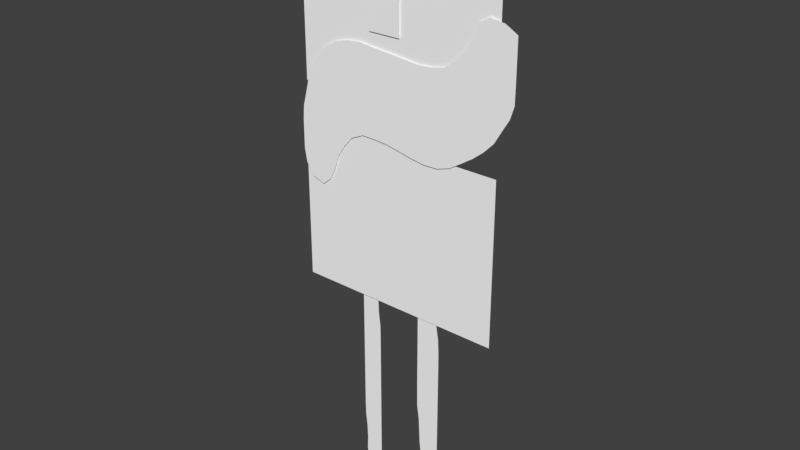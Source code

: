 # Source: girl.blend  (saved by Blender 2.79.0; exported with 4.5.12 LTS)
import bpy
from mathutils import Matrix  # noqa: F401  (used for matrix-valued properties, if any)

bpy.ops.wm.read_factory_settings(use_empty=True)
scene = bpy.context.scene
scene.name = 'Scene'

# ---- collections
col_collection_1 = bpy.data.collections.new('Collection 1'); scene.collection.children.link(col_collection_1)

# ---- materials (node trees are filled in below, after node groups)
mat_eyes_open_png = bpy.data.materials.new('eyes-open.png')
mat_eyes_open_png.alpha_threshold = 0.0
mat_eyes_open_png.use_transparent_shadow = False
mat_eyes_open_png.diffuse_color = (1.0, 1.0, 1.0, 1.0)
mat_eyes_open_png.roughness = 0.5
mat_eyes_open_png.specular_intensity = 0.0
mat_body_png = bpy.data.materials.new('body.png')
mat_body_png.alpha_threshold = 0.0
mat_body_png.use_transparent_shadow = False
mat_body_png.diffuse_color = (1.0, 1.0, 1.0, 1.0)
mat_body_png.roughness = 0.5
mat_body_png.specular_intensity = 0.0
mat_scarf_png = bpy.data.materials.new('scarf.png')
mat_scarf_png.alpha_threshold = 0.0
mat_scarf_png.use_transparent_shadow = False
mat_scarf_png.diffuse_color = (1.0, 1.0, 1.0, 1.0)
mat_scarf_png.roughness = 0.5
mat_scarf_png.specular_intensity = 0.0
mat_leg_right_png = bpy.data.materials.new('leg-right.png')
mat_leg_right_png.alpha_threshold = 0.0
mat_leg_right_png.use_transparent_shadow = False
mat_leg_right_png.diffuse_color = (1.0, 1.0, 1.0, 1.0)
mat_leg_right_png.roughness = 0.5
mat_leg_right_png.specular_intensity = 0.0
mat_leg_left_png = bpy.data.materials.new('leg-left.png')
mat_leg_left_png.alpha_threshold = 0.0
mat_leg_left_png.use_transparent_shadow = False
mat_leg_left_png.diffuse_color = (1.0, 1.0, 1.0, 1.0)
mat_leg_left_png.roughness = 0.5
mat_leg_left_png.specular_intensity = 0.0
mat_head_png = bpy.data.materials.new('head.png')
mat_head_png.alpha_threshold = 0.0
mat_head_png.use_transparent_shadow = False
mat_head_png.diffuse_color = (1.0, 1.0, 1.0, 1.0)
mat_head_png.roughness = 0.5
mat_head_png.specular_intensity = 0.0

# ---- material node trees

# ---- world
world_world = bpy.data.worlds.new('World'); scene.world = world_world
world_world.color = (0.05088, 0.05088, 0.05088)
world_world.use_sun_shadow = False
world_world.sun_shadow_jitter_overblur = 0.0
world_world.cycles.sampling_method = 'MANUAL'

# ---- meshes
me_eyes_open_png = bpy.data.meshes.new('eyes-open.png')
me_eyes_open_png.from_pydata([(0.08, 9.313e-10, -0.66), (0.78, 9.313e-10, -0.66), (0.78, 9.313e-10, 0.31), (0.08, 9.313e-10, 0.31)], [], [(0, 1, 2, 3)])
_uv = me_eyes_open_png.uv_layers.new(name='UVMap')
_uv.uv.foreach_set('vector', [0.0, 0.0, 1.0, 0.0, 1.0, 1.0, 0.0, 1.0])
me_eyes_open_png.materials.append(mat_eyes_open_png)
me_eyes_open_png.use_remesh_preserve_volume = False
me_eyes_open_png.use_remesh_preserve_attributes = False
me_eyes_open_png.use_mirror_vertex_groups = False
me_eyes_open_png.update()
me_body_png = bpy.data.meshes.new('body.png')
me_body_png.from_pydata([(0.0, 0.0, -3.48), (4.56, 0.0, -3.48), (4.56, 0.0, 0.0), (0.0, 0.0, 0.0)], [], [(0, 1, 2, 3)])
_uv = me_body_png.uv_layers.new(name='UVMap')
_uv.uv.foreach_set('vector', [0.0, 0.0, 1.0, 0.0, 1.0, 1.0, 0.0, 1.0])
me_body_png.materials.append(mat_body_png)
me_body_png.use_remesh_preserve_volume = False
me_body_png.use_remesh_preserve_attributes = False
me_body_png.use_mirror_vertex_groups = False
me_body_png.update()
me_scarf_png = bpy.data.meshes.new('scarf.png')
me_scarf_png.from_pydata([(0.0, 0.0, -4.13), (4.94, 0.0, -4.13), (4.94, 0.0, 0.0), (0.0, 0.0, 0.0), (1.777, -1e-05, -1.029), (1.501, -1e-05, -0.9943), (1.203, -1e-05, -1.028), (0.9141, -1e-05, -1.108), (0.6564, -1e-05, -1.261), (0.4576, -1e-05, -1.486), (0.2751, -1e-05, -1.724), (0.1747, -1e-05, -2.007), (0.1007, -1e-05, -2.298), (0.0227, -1e-05, -2.587), (0.001203, -1e-05, -2.886), (0.0001502, -1e-05, -3.186), (1.044e-05, -1e-05, -3.486), (0.05293, -1e-05, -3.782), (0.212, -1e-05, -4.036), (0.4849, -1e-05, -4.13), (0.6828, -1e-05, -3.974), (0.817, -1e-05, -3.706), (0.9134, -1e-05, -3.422), (1.073, -1e-05, -3.168), (1.272, -1e-05, -2.943), (1.544, -1e-05, -2.816), (1.844, -1e-05, -2.822), (2.143, -1e-05, -2.844), (2.437, -1e-05, -2.902), (2.731, -1e-05, -2.961), (3.028, -1e-05, -3.005), (3.328, -1e-05, -2.997), (3.613, -1e-05, -2.904), (3.867, -1e-05, -2.744), (4.117, -1e-05, -2.578), (4.343, -1.068e-05, -2.395), (4.551, -1.068e-05, -2.179), (4.701, -1.068e-05, -1.92), (4.855, -1.068e-05, -1.662), (4.936, -1e-05, -1.401), (4.94, -1e-05, -1.087), (4.94, -1e-05, -0.7871), (4.94, -1e-05, -0.4871), (4.94, -1e-05, -0.1871), (4.678, -1e-05, -0.04039), (4.381, -1e-05, -0.000968), (4.152, -1e-05, -0.1208), (4.051, -1e-05, -0.403), (3.884, -1e-05, -0.6521), (3.685, -1e-05, -0.8774), (3.447, -1e-05, -1.06), (3.153, -1e-05, -1.119), (2.854, -1e-05, -1.133), (2.556, -1e-05, -1.1), (2.176, -1e-05, -1.064), (0.3853, -1e-05, -3.874), (0.5614, -1e-05, -3.726), (0.3177, -1e-05, -3.598), (0.6044, -1e-05, -3.478), (0.3023, -1e-05, -3.242), (0.5523, -1e-05, -2.202), (0.4271, -1e-05, -1.972), (2.201, -1.001e-05, -2.37), (2.159, -1.001e-05, -1.531), (0.2929, -1e-05, -2.658), (0.4781, -1e-05, -2.886), (2.881, -1.002e-05, -1.372), (2.886, -1.004e-05, -1.653), (2.909, -1.005e-05, -1.889), (3.036, -1.005e-05, -2.305), (2.996, -1.004e-05, -2.543), (0.3209, -1e-05, -2.407), (0.9163, -1e-05, -2.836), (4.338, -1.007e-05, -0.9889), (2.771, -1.003e-05, -2.441), (2.797, -1.001e-05, -2.743), (1.22, -1e-05, -2.368), (0.8587, -1e-05, -1.797), (0.7602, -1e-05, -1.527), (3.42, -1.01e-05, -1.678), (3.576, -1.015e-05, -1.948), (3.693, -1.016e-05, -2.227), (3.747, -1.008e-05, -2.553), (3.149, -1.005e-05, -1.492), (3.127, -1.007e-05, -1.78), (3.347, -1.009e-05, -2.194), (3.49, -1.009e-05, -2.428), (3.425, -1.004e-05, -2.685), (0.7146, -1e-05, -3.172), (2.134, -1.001e-05, -1.96), (3.428, -1.006e-05, -1.353), (4.291, -1.012e-05, -1.19), (4.371, -1.019e-05, -1.366), (4.597, -1.029e-05, -1.493), (4.387, -1.048e-05, -1.92), (3.911, -1.018e-05, -1.566), (4.287, -1e-05, -0.2395), (4.053, -1.008e-05, -1.066), (4.563, -1.048e-05, -1.723), (1.243, -1e-05, -2.653), (0.9388, -1e-05, -2.157), (1.84, -1.001e-05, -1.504), (1.928, -1e-05, -1.294), (2.66, -1.001e-05, -1.29), (2.583, -1.002e-05, -1.541), (2.669, -1.003e-05, -1.845), (2.78, -1.004e-05, -2.13), (3.644, -1.012e-05, -1.516), (3.706, -1.016e-05, -1.728), (4.022, -1.028e-05, -2.305), (1.164, -1e-05, -1.814), (1.044, -1e-05, -1.564), (0.9695, -1e-05, -1.308), (0.6416, -1e-05, -2.522), (0.3151, -1e-05, -2.177), (0.9917, -1e-05, -2.507), (0.6703, -1e-05, -1.975), (0.5748, -1e-05, -1.747), (1.512, -1e-05, -2.449), (1.412, -1e-05, -2.071), (1.457, -1e-05, -1.714), (1.273, -1e-05, -1.582), (1.239, -1e-05, -1.357), (3.085, -1.007e-05, -2.037), (3.238, -1.006e-05, -2.483), (3.135, -1.002e-05, -2.742), (1.464, -1e-05, -1.46), (1.479, -1e-05, -1.202), (4.143, -1.003e-05, -0.7433), (1.843, -1e-05, -2.584), (1.814, -1.001e-05, -2.205), (1.78, -1.001e-05, -1.792), (1.646, -1e-05, -1.562), (1.689, -1e-05, -1.342), (4.109, -1.016e-05, -1.344), (4.274, -1.029e-05, -1.621), (3.754, -1.008e-05, -1.255), (3.978, -1.027e-05, -1.933), (4.256, -1.048e-05, -2.147), (3.311, -1.009e-05, -1.927), (4.479, -1e-05, -0.2186), (4.616, -1.003e-05, -0.7612), (2.427, -1.001e-05, -1.305), (2.4, -1.002e-05, -1.789), (2.453, -1.002e-05, -2.07), (4.671, -1.001e-05, -0.3581), (4.375, -1.001e-05, -0.4539), (2.537, -1.002e-05, -2.323), (2.481, -1.001e-05, -2.604), (4.584, -1.01e-05, -1.184)], [], [(0, 1, 2, 3), (19, 20, 55), (59, 57, 58), (58, 88, 59), (104, 105, 67), (88, 23, 72), (134, 95, 135), (42, 141, 41), (93, 98, 38), (71, 114, 12), (82, 109, 81), (19, 55, 18), (77, 117, 116), (124, 70, 125), (108, 95, 107), (112, 78, 111), (133, 102, 4), (135, 137, 94), (149, 91, 92), (111, 122, 112), (125, 87, 124), (126, 127, 122), (77, 116, 100), (117, 78, 9), (32, 87, 31), (96, 140, 45), (137, 109, 138), (18, 55, 17), (56, 20, 21), (55, 57, 17), (56, 55, 20), (57, 55, 56), (57, 16, 17), (58, 21, 22), (56, 58, 57), (58, 56, 21), (57, 59, 16), (16, 59, 15), (15, 59, 14), (22, 88, 58), (72, 115, 113), (114, 61, 11), (60, 61, 114), (11, 61, 10), (65, 64, 14), (14, 64, 13), (30, 75, 29), (74, 69, 106), (74, 75, 70), (69, 74, 70), (69, 123, 106), (66, 104, 67), (67, 105, 68), (66, 103, 104), (52, 103, 66), (68, 106, 123), (68, 105, 106), (72, 23, 24), (29, 75, 28), (28, 75, 148), (148, 74, 147), (75, 74, 148), (106, 147, 74), (129, 26, 27), (97, 136, 134), (136, 97, 49), (98, 94, 37), (135, 94, 98), (28, 148, 27), (27, 148, 62), (148, 147, 62), (144, 62, 147), (142, 63, 104), (104, 63, 143), (146, 96, 47), (145, 141, 42), (145, 146, 141), (97, 134, 91), (91, 134, 92), (37, 38, 98), (98, 93, 135), (93, 92, 135), (135, 92, 134), (99, 72, 24), (72, 99, 115), (115, 100, 113), (113, 100, 60), (60, 116, 61), (61, 117, 10), (116, 117, 61), (10, 117, 9), (116, 60, 100), (96, 46, 47), (46, 96, 45), (114, 71, 60), (71, 113, 60), (12, 114, 11), (90, 136, 50), (136, 90, 107), (108, 80, 137), (137, 81, 109), (80, 81, 137), (107, 90, 79), (107, 79, 108), (80, 108, 79), (109, 82, 34), (34, 82, 33), (64, 71, 13), (13, 71, 12), (71, 64, 113), (113, 65, 72), (113, 64, 65), (99, 24, 25), (99, 76, 115), (115, 76, 100), (90, 50, 51), (139, 80, 79), (52, 66, 51), (83, 67, 84), (68, 123, 84), (68, 84, 67), (83, 66, 67), (70, 124, 69), (69, 85, 123), (124, 85, 69), (30, 125, 75), (75, 125, 70), (136, 107, 95), (95, 108, 137), (94, 138, 36), (36, 138, 35), (138, 94, 137), (119, 76, 118), (76, 119, 100), (111, 77, 110), (110, 100, 119), (77, 100, 110), (77, 111, 78), (78, 112, 8), (8, 112, 7), (26, 129, 25), (130, 89, 131), (101, 132, 131), (132, 101, 133), (102, 133, 101), (37, 94, 36), (137, 135, 95), (95, 134, 136), (59, 65, 14), (88, 65, 59), (23, 88, 22), (88, 72, 65), (38, 39, 93), (93, 149, 92), (93, 39, 149), (120, 110, 119), (122, 111, 121), (121, 110, 120), (7, 112, 6), (6, 112, 122), (110, 121, 111), (66, 83, 51), (123, 139, 84), (139, 123, 85), (124, 86, 85), (86, 124, 87), (87, 125, 31), (31, 125, 30), (121, 126, 122), (122, 127, 6), (6, 127, 5), (126, 121, 120), (141, 149, 40), (149, 141, 73), (128, 48, 49), (136, 49, 50), (90, 83, 79), (90, 51, 83), (33, 82, 32), (54, 142, 53), (63, 131, 89), (54, 63, 142), (143, 89, 144), (89, 62, 144), (40, 149, 39), (97, 91, 73), (97, 128, 49), (149, 73, 91), (4, 102, 54), (54, 102, 63), (102, 101, 63), (131, 63, 101), (89, 130, 62), (130, 129, 62), (118, 99, 25), (99, 118, 76), (129, 27, 62), (78, 117, 77), (9, 78, 8), (5, 127, 4), (4, 127, 133), (132, 120, 131), (131, 119, 130), (120, 119, 131), (133, 126, 132), (127, 126, 133), (120, 132, 126), (130, 118, 129), (119, 118, 130), (129, 118, 25), (41, 141, 40), (73, 141, 128), (128, 47, 48), (128, 146, 47), (141, 146, 128), (97, 73, 128), (79, 84, 139), (63, 89, 143), (84, 79, 83), (139, 85, 80), (81, 86, 82), (82, 87, 32), (86, 87, 82), (80, 85, 81), (85, 86, 81), (96, 146, 140), (140, 145, 44), (140, 146, 145), (142, 103, 53), (53, 103, 52), (144, 105, 143), (104, 103, 142), (104, 143, 105), (105, 144, 106), (106, 144, 147), (145, 43, 44), (43, 145, 42), (45, 140, 44), (138, 109, 35), (35, 109, 34)])
_uv = me_scarf_png.uv_layers.new(name='UVMap')
_uv.uv.foreach_set('vector', [0.0, 1.47e-07, 1.0, 1.47e-07, 1.0, 1.0, 0.0, 1.0, 0.09815, 0.0, 0.1382, 0.03769, 0.07799, 0.06189, 0.0612, 0.2151, 0.06432, 0.1288, 0.1224, 0.158, 0.1224, 0.158, 0.1447, 0.232, 0.0612, 0.2151, 0.5229, 0.6269, 0.5402, 0.5532, 0.5843, 0.5997, 0.1447, 0.232, 0.2172, 0.2329, 0.1855, 0.3133, 0.8318, 0.6746, 0.7916, 0.6208, 0.8651, 0.6075, 1.0, 0.882, 0.9345, 0.8157, 1.0, 0.8094, 0.9306, 0.6385, 0.9237, 0.5828, 0.9829, 0.5975, 0.06495, 0.4172, 0.06379, 0.4729, 0.02038, 0.4437, 0.7585, 0.3818, 0.8142, 0.4418, 0.7477, 0.4608, 0.09815, 0.0, 0.07799, 0.06189, 0.04291, 0.02274, 0.1738, 0.5648, 0.1164, 0.577, 0.1357, 0.5218, 0.6555, 0.3989, 0.6064, 0.3843, 0.6347, 0.336, 0.7501, 0.5816, 0.7916, 0.6208, 0.7376, 0.6329, 0.1963, 0.6834, 0.1539, 0.6302, 0.2114, 0.6212, 0.3419, 0.6751, 0.3903, 0.6866, 0.3598, 0.7509, 0.8651, 0.6075, 0.8053, 0.532, 0.8881, 0.535, 0.928, 0.7133, 0.8686, 0.7119, 0.8848, 0.6692, 0.2114, 0.6212, 0.2508, 0.6714, 0.1963, 0.6834, 0.6347, 0.336, 0.6934, 0.35, 0.6555, 0.3989, 0.2963, 0.6465, 0.2994, 0.709, 0.2508, 0.6714, 0.1738, 0.5648, 0.1357, 0.5218, 0.19, 0.4777, 0.1164, 0.577, 0.1539, 0.6302, 0.09263, 0.6402, 0.7314, 0.2968, 0.6934, 0.35, 0.6736, 0.2744, 0.8679, 0.942, 0.9066, 0.9471, 0.8868, 0.9998, 0.8053, 0.532, 0.8142, 0.4418, 0.8616, 0.4802, 0.04291, 0.02274, 0.07799, 0.06189, 0.01071, 0.08432, 0.1137, 0.0978, 0.1382, 0.03769, 0.1654, 0.1027, 0.07799, 0.06189, 0.06432, 0.1288, 0.01071, 0.08432, 0.1137, 0.0978, 0.07799, 0.06189, 0.1382, 0.03769, 0.06432, 0.1288, 0.07799, 0.06189, 0.1137, 0.0978, 0.06432, 0.1288, 2.058e-06, 0.1558, 0.01071, 0.08432, 0.1224, 0.158, 0.1654, 0.1027, 0.1849, 0.1714, 0.1137, 0.0978, 0.1224, 0.158, 0.06432, 0.1288, 0.1224, 0.158, 0.1137, 0.0978, 0.1654, 0.1027, 0.06432, 0.1288, 0.0612, 0.2151, 2.058e-06, 0.1558, 2.058e-06, 0.1558, 0.0612, 0.2151, 3.029e-05, 0.2285, 3.029e-05, 0.2285, 0.0612, 0.2151, 0.0002434, 0.3011, 0.1849, 0.1714, 0.1447, 0.232, 0.1224, 0.158, 0.1855, 0.3133, 0.2008, 0.393, 0.1299, 0.3894, 0.06379, 0.4729, 0.08645, 0.5225, 0.03536, 0.5141, 0.1118, 0.4669, 0.08645, 0.5225, 0.06379, 0.4729, 0.03536, 0.5141, 0.08645, 0.5225, 0.0557, 0.5825, 0.09679, 0.3012, 0.05929, 0.3565, 0.0002434, 0.3011, 0.0002434, 0.3011, 0.05929, 0.3565, 0.004594, 0.3736, 0.6129, 0.2723, 0.5662, 0.3359, 0.5529, 0.283, 0.561, 0.4089, 0.6146, 0.442, 0.5628, 0.4843, 0.561, 0.4089, 0.5662, 0.3359, 0.6064, 0.3843, 0.6146, 0.442, 0.561, 0.4089, 0.6064, 0.3843, 0.6146, 0.442, 0.6245, 0.5067, 0.5628, 0.4843, 0.5832, 0.6679, 0.5229, 0.6269, 0.5843, 0.5997, 0.5843, 0.5997, 0.5402, 0.5532, 0.5889, 0.5426, 0.5832, 0.6679, 0.5384, 0.6876, 0.5229, 0.6269, 0.5777, 0.7256, 0.5384, 0.6876, 0.5832, 0.6679, 0.5889, 0.5426, 0.5628, 0.4843, 0.6245, 0.5067, 0.5889, 0.5426, 0.5402, 0.5532, 0.5628, 0.4843, 0.1855, 0.3133, 0.2172, 0.2329, 0.2575, 0.2873, 0.5529, 0.283, 0.5662, 0.3359, 0.4933, 0.2972, 0.4933, 0.2972, 0.5662, 0.3359, 0.5022, 0.3695, 0.5022, 0.3695, 0.561, 0.4089, 0.5136, 0.4375, 0.5662, 0.3359, 0.561, 0.4089, 0.5022, 0.3695, 0.5628, 0.4843, 0.5136, 0.4375, 0.561, 0.4089, 0.373, 0.3743, 0.3732, 0.3168, 0.4337, 0.3113, 0.8205, 0.7418, 0.7599, 0.6962, 0.8318, 0.6746, 0.7599, 0.6962, 0.8205, 0.7418, 0.746, 0.7876, 0.9237, 0.5828, 0.8881, 0.535, 0.9517, 0.5352, 0.8651, 0.6075, 0.8881, 0.535, 0.9237, 0.5828, 0.4933, 0.2972, 0.5022, 0.3695, 0.4337, 0.3113, 0.4337, 0.3113, 0.5022, 0.3695, 0.4455, 0.4262, 0.5022, 0.3695, 0.5136, 0.4375, 0.4455, 0.4262, 0.4966, 0.4989, 0.4455, 0.4262, 0.5136, 0.4375, 0.4912, 0.6839, 0.437, 0.6292, 0.5229, 0.6269, 0.5229, 0.6269, 0.437, 0.6292, 0.4857, 0.5667, 0.8855, 0.8901, 0.8679, 0.942, 0.82, 0.9024, 0.9456, 0.9133, 0.9345, 0.8157, 1.0, 0.882, 0.9456, 0.9133, 0.8855, 0.8901, 0.9345, 0.8157, 0.8205, 0.7418, 0.8318, 0.6746, 0.8686, 0.7119, 0.8686, 0.7119, 0.8318, 0.6746, 0.8848, 0.6692, 0.9517, 0.5352, 0.9829, 0.5975, 0.9237, 0.5828, 0.9237, 0.5828, 0.9306, 0.6385, 0.8651, 0.6075, 0.9306, 0.6385, 0.8848, 0.6692, 0.8651, 0.6075, 0.8651, 0.6075, 0.8848, 0.6692, 0.8318, 0.6746, 0.2515, 0.3576, 0.1855, 0.3133, 0.2575, 0.2873, 0.1855, 0.3133, 0.2515, 0.3576, 0.2008, 0.393, 0.2008, 0.393, 0.19, 0.4777, 0.1299, 0.3894, 0.1299, 0.3894, 0.19, 0.4777, 0.1118, 0.4669, 0.1118, 0.4669, 0.1357, 0.5218, 0.08645, 0.5225, 0.08645, 0.5225, 0.1164, 0.577, 0.0557, 0.5825, 0.1357, 0.5218, 0.1164, 0.577, 0.08645, 0.5225, 0.0557, 0.5825, 0.1164, 0.577, 0.09263, 0.6402, 0.1357, 0.5218, 0.1118, 0.4669, 0.19, 0.4777, 0.8679, 0.942, 0.8406, 0.9708, 0.82, 0.9024, 0.8406, 0.9708, 0.8679, 0.942, 0.8868, 0.9998, 0.06379, 0.4729, 0.06495, 0.4172, 0.1118, 0.4669, 0.06495, 0.4172, 0.1299, 0.3894, 0.1118, 0.4669, 0.02038, 0.4437, 0.06379, 0.4729, 0.03536, 0.5141, 0.6939, 0.6723, 0.7599, 0.6962, 0.6978, 0.7434, 0.7599, 0.6962, 0.6939, 0.6723, 0.7376, 0.6329, 0.7501, 0.5816, 0.7239, 0.5284, 0.8053, 0.532, 0.8053, 0.532, 0.7477, 0.4608, 0.8142, 0.4418, 0.7239, 0.5284, 0.7477, 0.4608, 0.8053, 0.532, 0.7376, 0.6329, 0.6939, 0.6723, 0.6923, 0.5938, 0.7376, 0.6329, 0.6923, 0.5938, 0.7501, 0.5816, 0.7239, 0.5284, 0.7501, 0.5816, 0.6923, 0.5938, 0.8142, 0.4418, 0.7585, 0.3818, 0.8333, 0.3758, 0.8333, 0.3758, 0.7585, 0.3818, 0.7828, 0.3356, 0.05929, 0.3565, 0.06495, 0.4172, 0.004594, 0.3736, 0.004594, 0.3736, 0.06495, 0.4172, 0.02038, 0.4437, 0.06495, 0.4172, 0.05929, 0.3565, 0.1299, 0.3894, 0.1299, 0.3894, 0.09679, 0.3012, 0.1855, 0.3133, 0.1299, 0.3894, 0.05929, 0.3565, 0.09679, 0.3012, 0.2515, 0.3576, 0.2575, 0.2873, 0.3125, 0.3182, 0.2515, 0.3576, 0.2469, 0.4267, 0.2008, 0.393, 0.2008, 0.393, 0.2469, 0.4267, 0.19, 0.4777, 0.6939, 0.6723, 0.6978, 0.7434, 0.6383, 0.729, 0.6702, 0.5334, 0.7239, 0.5284, 0.6923, 0.5938, 0.5777, 0.7256, 0.5832, 0.6679, 0.6383, 0.729, 0.6375, 0.6386, 0.5843, 0.5997, 0.633, 0.5691, 0.5889, 0.5426, 0.6245, 0.5067, 0.633, 0.5691, 0.5889, 0.5426, 0.633, 0.5691, 0.5843, 0.5997, 0.6375, 0.6386, 0.5832, 0.6679, 0.5843, 0.5997, 0.6064, 0.3843, 0.6555, 0.3989, 0.6146, 0.442, 0.6146, 0.442, 0.6776, 0.4689, 0.6245, 0.5067, 0.6555, 0.3989, 0.6776, 0.4689, 0.6146, 0.442, 0.6129, 0.2723, 0.6347, 0.336, 0.5662, 0.3359, 0.5662, 0.3359, 0.6347, 0.336, 0.6064, 0.3843, 0.7599, 0.6962, 0.7376, 0.6329, 0.7916, 0.6208, 0.7916, 0.6208, 0.7501, 0.5816, 0.8053, 0.532, 0.8881, 0.535, 0.8616, 0.4802, 0.9213, 0.4723, 0.9213, 0.4723, 0.8616, 0.4802, 0.8791, 0.42, 0.8616, 0.4802, 0.8881, 0.535, 0.8053, 0.532, 0.2859, 0.4985, 0.2469, 0.4267, 0.3062, 0.4069, 0.2469, 0.4267, 0.2859, 0.4985, 0.19, 0.4777, 0.2114, 0.6212, 0.1738, 0.5648, 0.2356, 0.5607, 0.2356, 0.5607, 0.19, 0.4777, 0.2859, 0.4985, 0.1738, 0.5648, 0.19, 0.4777, 0.2356, 0.5607, 0.1738, 0.5648, 0.2114, 0.6212, 0.1539, 0.6302, 0.1539, 0.6302, 0.1963, 0.6834, 0.1329, 0.6946, 0.1329, 0.6946, 0.1963, 0.6834, 0.185, 0.7318, 0.3732, 0.3168, 0.373, 0.3743, 0.3125, 0.3182, 0.3672, 0.4662, 0.4321, 0.5255, 0.3604, 0.566, 0.3726, 0.6357, 0.3332, 0.6217, 0.3604, 0.566, 0.3332, 0.6217, 0.3726, 0.6357, 0.3419, 0.6751, 0.3903, 0.6866, 0.3419, 0.6751, 0.3726, 0.6357, 0.9517, 0.5352, 0.8881, 0.535, 0.9213, 0.4723, 0.8053, 0.532, 0.8651, 0.6075, 0.7916, 0.6208, 0.7916, 0.6208, 0.8318, 0.6746, 0.7599, 0.6962, 0.0612, 0.2151, 0.09679, 0.3012, 0.0002434, 0.3011, 0.1447, 0.232, 0.09679, 0.3012, 0.0612, 0.2151, 0.2172, 0.2329, 0.1447, 0.232, 0.1849, 0.1714, 0.1447, 0.232, 0.1855, 0.3133, 0.09679, 0.3012, 0.9829, 0.5975, 0.9993, 0.6608, 0.9306, 0.6385, 0.9306, 0.6385, 0.928, 0.7133, 0.8848, 0.6692, 0.9306, 0.6385, 0.9993, 0.6608, 0.928, 0.7133, 0.2949, 0.5851, 0.2356, 0.5607, 0.2859, 0.4985, 0.2508, 0.6714, 0.2114, 0.6212, 0.2578, 0.617, 0.2578, 0.617, 0.2356, 0.5607, 0.2949, 0.5851, 0.185, 0.7318, 0.1963, 0.6834, 0.2436, 0.7511, 0.2436, 0.7511, 0.1963, 0.6834, 0.2508, 0.6714, 0.2356, 0.5607, 0.2578, 0.617, 0.2114, 0.6212, 0.5832, 0.6679, 0.6375, 0.6386, 0.6383, 0.729, 0.6245, 0.5067, 0.6702, 0.5334, 0.633, 0.5691, 0.6702, 0.5334, 0.6245, 0.5067, 0.6776, 0.4689, 0.6555, 0.3989, 0.7065, 0.4121, 0.6776, 0.4689, 0.7065, 0.4121, 0.6555, 0.3989, 0.6934, 0.35, 0.6934, 0.35, 0.6347, 0.336, 0.6736, 0.2744, 0.6736, 0.2744, 0.6347, 0.336, 0.6129, 0.2723, 0.2578, 0.617, 0.2963, 0.6465, 0.2508, 0.6714, 0.2508, 0.6714, 0.2994, 0.709, 0.2436, 0.7511, 0.2436, 0.7511, 0.2994, 0.709, 0.3039, 0.7593, 0.2963, 0.6465, 0.2578, 0.617, 0.2949, 0.5851, 0.9345, 0.8157, 0.928, 0.7133, 1.0, 0.7368, 0.928, 0.7133, 0.9345, 0.8157, 0.8781, 0.7605, 0.8387, 0.82, 0.7862, 0.8421, 0.746, 0.7876, 0.7599, 0.6962, 0.746, 0.7876, 0.6978, 0.7434, 0.6939, 0.6723, 0.6375, 0.6386, 0.6923, 0.5938, 0.6939, 0.6723, 0.6383, 0.729, 0.6375, 0.6386, 0.7828, 0.3356, 0.7585, 0.3818, 0.7314, 0.2968, 0.4405, 0.7423, 0.4912, 0.6839, 0.5173, 0.7337, 0.437, 0.6292, 0.3604, 0.566, 0.4321, 0.5255, 0.4405, 0.7423, 0.437, 0.6292, 0.4912, 0.6839, 0.4857, 0.5667, 0.4321, 0.5255, 0.4966, 0.4989, 0.4321, 0.5255, 0.4455, 0.4262, 0.4966, 0.4989, 1.0, 0.7368, 0.928, 0.7133, 0.9993, 0.6608, 0.8205, 0.7418, 0.8686, 0.7119, 0.8781, 0.7605, 0.8205, 0.7418, 0.8387, 0.82, 0.746, 0.7876, 0.928, 0.7133, 0.8781, 0.7605, 0.8686, 0.7119, 0.3598, 0.7509, 0.3903, 0.6866, 0.4405, 0.7423, 0.4405, 0.7423, 0.3903, 0.6866, 0.437, 0.6292, 0.3903, 0.6866, 0.3726, 0.6357, 0.437, 0.6292, 0.3604, 0.566, 0.437, 0.6292, 0.3726, 0.6357, 0.4321, 0.5255, 0.3672, 0.4662, 0.4455, 0.4262, 0.3672, 0.4662, 0.373, 0.3743, 0.4455, 0.4262, 0.3062, 0.4069, 0.2515, 0.3576, 0.3125, 0.3182, 0.2515, 0.3576, 0.3062, 0.4069, 0.2469, 0.4267, 0.373, 0.3743, 0.4337, 0.3113, 0.4455, 0.4262, 0.1539, 0.6302, 0.1164, 0.577, 0.1738, 0.5648, 0.09263, 0.6402, 0.1539, 0.6302, 0.1329, 0.6946, 0.3039, 0.7593, 0.2994, 0.709, 0.3598, 0.7509, 0.3598, 0.7509, 0.2994, 0.709, 0.3419, 0.6751, 0.3332, 0.6217, 0.2949, 0.5851, 0.3604, 0.566, 0.3604, 0.566, 0.2859, 0.4985, 0.3672, 0.4662, 0.2949, 0.5851, 0.2859, 0.4985, 0.3604, 0.566, 0.3419, 0.6751, 0.2963, 0.6465, 0.3332, 0.6217, 0.2994, 0.709, 0.2963, 0.6465, 0.3419, 0.6751, 0.2949, 0.5851, 0.3332, 0.6217, 0.2963, 0.6465, 0.3672, 0.4662, 0.3062, 0.4069, 0.373, 0.3743, 0.2859, 0.4985, 0.3062, 0.4069, 0.3672, 0.4662, 0.373, 0.3743, 0.3062, 0.4069, 0.3125, 0.3182, 1.0, 0.8094, 0.9345, 0.8157, 1.0, 0.7368, 0.8781, 0.7605, 0.9345, 0.8157, 0.8387, 0.82, 0.8387, 0.82, 0.82, 0.9024, 0.7862, 0.8421, 0.8387, 0.82, 0.8855, 0.8901, 0.82, 0.9024, 0.9345, 0.8157, 0.8855, 0.8901, 0.8387, 0.82, 0.8205, 0.7418, 0.8781, 0.7605, 0.8387, 0.82, 0.6923, 0.5938, 0.633, 0.5691, 0.6702, 0.5334, 0.437, 0.6292, 0.4321, 0.5255, 0.4857, 0.5667, 0.633, 0.5691, 0.6923, 0.5938, 0.6375, 0.6386, 0.6702, 0.5334, 0.6776, 0.4689, 0.7239, 0.5284, 0.7477, 0.4608, 0.7065, 0.4121, 0.7585, 0.3818, 0.7585, 0.3818, 0.6934, 0.35, 0.7314, 0.2968, 0.7065, 0.4121, 0.6934, 0.35, 0.7585, 0.3818, 0.7239, 0.5284, 0.6776, 0.4689, 0.7477, 0.4608, 0.6776, 0.4689, 0.7065, 0.4121, 0.7477, 0.4608, 0.8679, 0.942, 0.8855, 0.8901, 0.9066, 0.9471, 0.9066, 0.9471, 0.9456, 0.9133, 0.947, 0.9902, 0.9066, 0.9471, 0.8855, 0.8901, 0.9456, 0.9133, 0.4912, 0.6839, 0.5384, 0.6876, 0.5173, 0.7337, 0.5173, 0.7337, 0.5384, 0.6876, 0.5777, 0.7256, 0.4966, 0.4989, 0.5402, 0.5532, 0.4857, 0.5667, 0.5229, 0.6269, 0.5384, 0.6876, 0.4912, 0.6839, 0.5229, 0.6269, 0.4857, 0.5667, 0.5402, 0.5532, 0.5402, 0.5532, 0.4966, 0.4989, 0.5628, 0.4843, 0.5628, 0.4843, 0.4966, 0.4989, 0.5136, 0.4375, 0.9456, 0.9133, 1.0, 0.9547, 0.947, 0.9902, 1.0, 0.9547, 0.9456, 0.9133, 1.0, 0.882, 0.8868, 0.9998, 0.9066, 0.9471, 0.947, 0.9902, 0.8616, 0.4802, 0.8142, 0.4418, 0.8791, 0.42, 0.8791, 0.42, 0.8142, 0.4418, 0.8333, 0.3758])
me_scarf_png.materials.append(mat_scarf_png)
me_scarf_png.use_remesh_preserve_volume = False
me_scarf_png.use_remesh_preserve_attributes = False
me_scarf_png.use_mirror_vertex_groups = False
me_scarf_png.update()
me_leg_right_png = bpy.data.meshes.new('leg-right.png')
me_leg_right_png.from_pydata([(0.0, 0.0, -6.17), (0.44, 0.0, -6.17), (0.44, 0.0, 0.0), (0.0, 0.0, 0.0), (0.3145, -9.999e-06, -0.2203), (0.3682, -9.999e-06, -0.5154), (0.3863, -9.999e-06, -0.8149), (0.3872, -9.999e-06, -1.115), (0.4, -9.999e-06, -1.415), (0.4358, -9.999e-06, -1.712), (0.4399, -9.999e-06, -2.012), (0.44, -9.999e-06, -2.312), (0.44, -9.999e-06, -2.612), (0.44, -9.999e-06, -2.912), (0.44, -9.999e-06, -3.212), (0.44, -9.999e-06, -3.512), (0.44, -9.999e-06, -3.812), (0.44, -9.999e-06, -4.112), (0.44, -9.999e-06, -4.412), (0.44, -9.999e-06, -4.712), (0.44, -9.999e-06, -5.012), (0.44, -9.999e-06, -5.312), (0.44, -9.999e-06, -5.612), (0.44, -9.999e-06, -5.912), (0.44, -9.999e-06, -6.17), (0.1982, -9.999e-06, -6.17), (0.1255, -9.999e-06, -5.892), (0.1255, -9.999e-06, -5.592), (0.06767, -9.999e-06, -5.297), (0.04033, -9.999e-06, -4.998), (0.05221, -9.999e-06, -4.699), (0.03909, -9.999e-06, -4.399), (0.006179, -9.999e-06, -4.101), (0.0006012, -9.999e-06, -3.801), (6.711e-05, -9.999e-06, -3.501), (2.98e-06, -9.999e-06, -3.201), (2.98e-07, -9.999e-06, -2.901), (5.96e-08, -9.999e-06, -2.601), (0.0, -9.999e-06, -2.301), (0.0, -9.999e-06, -2.001), (0.0, -9.999e-06, -1.701), (0.0, -9.999e-06, -1.401), (0.0, -9.999e-06, -1.101), (0.0, -9.999e-06, -0.8008), (0.0, -9.999e-06, -0.5008), (0.0, -9.999e-06, -0.2008), (0.09639, -9.999e-06, 0.0), (0.3, -9.999e-06, 0.0)], [], [(0, 1, 2, 3), (44, 45, 4), (7, 8, 41), (4, 5, 44), (6, 7, 42), (5, 6, 43), (8, 9, 40), (13, 14, 35), (15, 16, 33), (43, 44, 5), (42, 43, 6), (11, 38, 10), (36, 12, 13), (34, 14, 15), (39, 40, 9), (10, 39, 9), (41, 42, 7), (40, 41, 8), (37, 11, 12), (38, 39, 10), (37, 38, 11), (36, 37, 12), (35, 36, 13), (34, 35, 14), (33, 34, 15), (18, 31, 17), (18, 19, 30), (30, 31, 18), (17, 32, 16), (32, 33, 16), (31, 32, 17), (20, 29, 19), (29, 30, 19), (28, 20, 21), (21, 22, 27), (23, 26, 22), (26, 27, 22), (28, 29, 20), (27, 28, 21), (25, 26, 23), (46, 47, 4), (45, 46, 4), (24, 25, 23)])
_uv = me_leg_right_png.uv_layers.new(name='UVMap')
_uv.uv.foreach_set('vector', [0.0, 0.0, 1.0, 0.0, 1.0, 1.0, 0.0, 1.0, 0.0, 0.9188, 0.0, 0.9675, 0.7148, 0.9643, 0.88, 0.8193, 0.9091, 0.7707, 0.0, 0.773, 0.7148, 0.9643, 0.8368, 0.9165, 0.0, 0.9188, 0.8779, 0.8679, 0.88, 0.8193, 0.0, 0.8216, 0.8368, 0.9165, 0.8779, 0.8679, 0.0, 0.8702, 0.9091, 0.7707, 0.9905, 0.7225, 0.0, 0.7243, 1.0, 0.528, 1.0, 0.4793, 6.895e-06, 0.4812, 1.0, 0.4307, 1.0, 0.3821, 0.001367, 0.384, 0.0, 0.8702, 0.0, 0.9188, 0.8368, 0.9165, 0.0, 0.8216, 0.0, 0.8702, 0.8779, 0.8679, 1.0, 0.6252, 0.0, 0.6271, 0.9997, 0.6738, 8.619e-07, 0.5299, 1.0, 0.5766, 1.0, 0.528, 0.0001525, 0.4326, 1.0, 0.4793, 1.0, 0.4307, 0.0, 0.6757, 0.0, 0.7243, 0.9905, 0.7225, 0.9997, 0.6738, 0.0, 0.6757, 0.9905, 0.7225, 0.0, 0.773, 0.0, 0.8216, 0.88, 0.8193, 0.0, 0.7243, 0.0, 0.773, 0.9091, 0.7707, 0.0, 0.5785, 1.0, 0.6252, 1.0, 0.5766, 0.0, 0.6271, 0.0, 0.6757, 0.9997, 0.6738, 0.0, 0.5785, 0.0, 0.6271, 1.0, 0.6252, 8.619e-07, 0.5299, 0.0, 0.5785, 1.0, 0.5766, 6.895e-06, 0.4812, 8.619e-07, 0.5299, 1.0, 0.528, 0.0001525, 0.4326, 6.895e-06, 0.4812, 1.0, 0.4793, 0.001367, 0.384, 0.0001525, 0.4326, 1.0, 0.4307, 1.0, 0.2849, 0.08884, 0.287, 1.0, 0.3335, 1.0, 0.2849, 1.0, 0.2362, 0.1187, 0.2385, 0.1187, 0.2385, 0.08884, 0.287, 1.0, 0.2849, 1.0, 0.3335, 0.01404, 0.3354, 1.0, 0.3821, 0.01404, 0.3354, 0.001367, 0.384, 1.0, 0.3821, 0.08884, 0.287, 0.01404, 0.3354, 1.0, 0.3335, 1.0, 0.1876, 0.09166, 0.1899, 1.0, 0.2362, 0.09166, 0.1899, 0.1187, 0.2385, 1.0, 0.2362, 0.1538, 0.1415, 1.0, 0.1876, 1.0, 0.139, 1.0, 0.139, 1.0, 0.09037, 0.2852, 0.09375, 1.0, 0.04174, 0.2852, 0.04513, 1.0, 0.09037, 0.2852, 0.04513, 0.2852, 0.09375, 1.0, 0.09037, 0.1538, 0.1415, 0.09166, 0.1899, 1.0, 0.1876, 0.2852, 0.09375, 0.1538, 0.1415, 1.0, 0.139, 0.4504, 0.0, 0.2852, 0.04513, 1.0, 0.04174, 0.2191, 1.0, 0.6818, 1.0, 0.7148, 0.9643, 0.0, 0.9675, 0.2191, 1.0, 0.7148, 0.9643, 1.0, 0.0, 0.4504, 0.0, 1.0, 0.04174])
me_leg_right_png.materials.append(mat_leg_right_png)
me_leg_right_png.use_remesh_preserve_volume = False
me_leg_right_png.use_remesh_preserve_attributes = False
me_leg_right_png.use_mirror_vertex_groups = False
me_leg_right_png.update()
me_leg_left_png = bpy.data.meshes.new('leg-left.png')
me_leg_left_png.from_pydata([(0.0, 0.0, -6.36), (0.53, 0.0, -6.36), (0.53, 0.0, 0.0), (0.0, 0.0, 0.0), (0.3175, -9.999e-06, -0.1821), (0.3325, -9.999e-06, -0.4817), (0.4149, -9.999e-06, -0.7702), (0.4648, -9.999e-06, -1.066), (0.5117, -9.999e-06, -1.362), (0.5268, -9.999e-06, -1.662), (0.5298, -9.999e-06, -1.962), (0.53, -9.999e-06, -2.262), (0.53, -9.999e-06, -2.562), (0.53, -9.999e-06, -2.862), (0.53, -9.999e-06, -3.162), (0.53, -9.999e-06, -3.462), (0.53, -9.999e-06, -3.762), (0.53, -9.999e-06, -4.062), (0.53, -9.999e-06, -4.362), (0.53, -9.999e-06, -4.662), (0.53, -9.999e-06, -4.962), (0.53, -9.999e-06, -5.262), (0.53, -9.999e-06, -5.562), (0.53, -9.999e-06, -5.862), (0.53, -9.999e-06, -6.162), (0.53, -9.999e-06, -6.36), (0.3624, -9.999e-06, -6.36), (0.3474, -9.999e-06, -6.148), (0.3029, -9.999e-06, -5.851), (0.2729, -9.999e-06, -5.553), (0.2172, -9.999e-06, -5.258), (0.1982, -9.999e-06, -4.959), (0.1455, -9.999e-06, -4.663), (0.1112, -9.999e-06, -4.365), (0.07793, -9.999e-06, -4.067), (0.06349, -9.999e-06, -3.767), (0.04854, -9.999e-06, -3.468), (0.005687, -9.999e-06, -3.171), (0.001021, -9.999e-06, -2.871), (6.524e-05, -9.999e-06, -2.571), (1.132e-06, -9.999e-06, -2.271), (2.98e-08, -9.999e-06, -1.971), (0.0, -9.999e-06, -1.671), (0.0, -9.999e-06, -1.371), (0.0, -9.999e-06, -1.071), (0.0, -9.999e-06, -0.7709), (0.0, -9.999e-06, -0.4709), (0.0, -9.999e-06, -0.1709), (0.0, -9.999e-06, 0.0), (0.1975, -9.999e-06, 0.0)], [], [(0, 1, 2, 3), (23, 24, 27), (26, 27, 24), (25, 26, 24), (23, 28, 22), (28, 29, 22), (27, 28, 23), (21, 30, 20), (30, 31, 20), (29, 30, 21), (32, 33, 18), (10, 41, 42), (15, 35, 36), (17, 18, 33), (31, 32, 19), (37, 38, 14), (36, 37, 14), (16, 17, 34), (18, 19, 32), (8, 9, 42), (40, 41, 11), (33, 34, 17), (39, 13, 38), (12, 39, 40), (38, 13, 14), (15, 16, 35), (14, 15, 36), (12, 13, 39), (11, 12, 40), (10, 11, 41), (9, 10, 42), (43, 8, 42), (35, 16, 34), (31, 19, 20), (7, 8, 43), (6, 7, 44), (5, 6, 45), (47, 49, 4), (46, 47, 4), (43, 44, 7), (47, 48, 49), (5, 46, 4), (45, 46, 5), (22, 29, 21), (44, 45, 6)])
_uv = me_leg_left_png.uv_layers.new(name='UVMap')
_uv.uv.foreach_set('vector', [0.0, 0.0, 1.0, 0.0, 1.0, 1.0, 0.0, 1.0, 1.0, 0.07832, 1.0, 0.03115, 0.6556, 0.03334, 0.6838, 0.0, 0.6556, 0.03334, 1.0, 0.03115, 1.0, 0.0, 0.6838, 0.0, 1.0, 0.03115, 1.0, 0.07832, 0.5716, 0.07999, 1.0, 0.1255, 0.5716, 0.07999, 0.515, 0.1269, 1.0, 0.1255, 0.6556, 0.03334, 0.5716, 0.07999, 1.0, 0.07832, 1.0, 0.1727, 0.4097, 0.1733, 1.0, 0.2198, 0.4097, 0.1733, 0.3739, 0.2203, 1.0, 0.2198, 0.515, 0.1269, 0.4097, 0.1733, 1.0, 0.1727, 0.2745, 0.2668, 0.2098, 0.3136, 1.0, 0.3142, 0.9996, 0.6915, 0.0, 0.6901, 0.0, 0.7373, 1.0, 0.4557, 0.1198, 0.4076, 0.09159, 0.4547, 1.0, 0.3613, 1.0, 0.3142, 0.2098, 0.3136, 0.3739, 0.2203, 0.2745, 0.2668, 1.0, 0.267, 0.01073, 0.5014, 0.001926, 0.5486, 1.0, 0.5028, 0.09159, 0.4547, 0.01073, 0.5014, 1.0, 0.5028, 1.0, 0.4085, 1.0, 0.3613, 0.147, 0.3605, 1.0, 0.3142, 1.0, 0.267, 0.2745, 0.2668, 0.9655, 0.7858, 0.9939, 0.7387, 0.0, 0.7373, 1.475e-06, 0.6429, 0.0, 0.6901, 1.0, 0.6444, 0.2098, 0.3136, 0.147, 0.3605, 1.0, 0.3613, 0.0001224, 0.5958, 1.0, 0.55, 0.001926, 0.5486, 1.0, 0.5972, 0.0001224, 0.5958, 1.475e-06, 0.6429, 0.001926, 0.5486, 1.0, 0.55, 1.0, 0.5028, 1.0, 0.4557, 1.0, 0.4085, 0.1198, 0.4076, 1.0, 0.5028, 1.0, 0.4557, 0.09159, 0.4547, 1.0, 0.5972, 1.0, 0.55, 0.0001224, 0.5958, 1.0, 0.6444, 1.0, 0.5972, 1.475e-06, 0.6429, 0.9996, 0.6915, 1.0, 0.6444, 0.0, 0.6901, 0.9939, 0.7387, 0.9996, 0.6915, 0.0, 0.7373, 0.0, 0.7844, 0.9655, 0.7858, 0.0, 0.7373, 0.1198, 0.4076, 1.0, 0.4085, 0.147, 0.3605, 0.3739, 0.2203, 1.0, 0.267, 1.0, 0.2198, 0.8769, 0.8324, 0.9655, 0.7858, 0.0, 0.7844, 0.7828, 0.8789, 0.8769, 0.8324, 0.0, 0.8316, 0.6273, 0.9243, 0.7828, 0.8789, 0.0, 0.8788, 0.0, 0.9731, 0.3727, 1.0, 0.599, 0.9714, 0.0, 0.926, 0.0, 0.9731, 0.599, 0.9714, 0.0, 0.7844, 0.0, 0.8316, 0.8769, 0.8324, 0.0, 0.9731, 0.0, 1.0, 0.3727, 1.0, 0.6273, 0.9243, 0.0, 0.926, 0.599, 0.9714, 0.0, 0.8788, 0.0, 0.926, 0.6273, 0.9243, 1.0, 0.1255, 0.515, 0.1269, 1.0, 0.1727, 0.0, 0.8316, 0.0, 0.8788, 0.7828, 0.8789])
me_leg_left_png.materials.append(mat_leg_left_png)
me_leg_left_png.use_remesh_preserve_volume = False
me_leg_left_png.use_remesh_preserve_attributes = False
me_leg_left_png.use_mirror_vertex_groups = False
me_leg_left_png.update()
me_head_png = bpy.data.meshes.new('head.png')
me_head_png.from_pydata([(0.0, 0.0, -3.57), (4.48, 0.0, -3.57), (4.48, 0.0, 0.0), (0.0, 0.0, 0.0)], [], [(0, 1, 2, 3)])
_uv = me_head_png.uv_layers.new(name='UVMap')
_uv.uv.foreach_set('vector', [0.0, 0.0, 1.0, 0.0, 1.0, 1.0, 0.0, 1.0])
me_head_png.materials.append(mat_head_png)
me_head_png.use_remesh_preserve_volume = False
me_head_png.use_remesh_preserve_attributes = False
me_head_png.use_mirror_vertex_groups = False
me_head_png.update()
arm_armature = bpy.data.armatures.new('Armature')  # bones are not reproduced

# ---- objects
ob_front = bpy.data.objects.new('front', None)
ob_armature = bpy.data.objects.new('Armature', arm_armature)
ob_eyes = bpy.data.objects.new('eyes', me_eyes_open_png)
ob_body_png = bpy.data.objects.new('body.png', me_body_png)
ob_scarf_png = bpy.data.objects.new('scarf.png', me_scarf_png)
ob_leg_right_png = bpy.data.objects.new('leg-right.png', me_leg_right_png)
ob_leg_left_png = bpy.data.objects.new('leg-left.png', me_leg_left_png)
ob_head_png = bpy.data.objects.new('head.png', me_head_png)

# ---- transforms, parenting, visibility, modifiers, constraints
ob_front.location = (0.0, 0.0, 0.0)
ob_front.empty_image_offset = (0.0, 0.0)
ob_front.show_name = True
ob_front.show_in_front = True
ob_front.lineart.crease_threshold = 0.0
ob_armature.parent = ob_front
ob_armature.location = (0.0, 0.0, 0.0)
ob_armature.show_in_front = True
ob_armature.lineart.crease_threshold = 0.0
ob_eyes.parent = ob_armature
ob_eyes.location = (-0.7341, 0.01, 10.21)
ob_eyes.lineart.crease_threshold = 0.0
_vg = ob_eyes.vertex_groups.new(name='coa_base_sprite')
_vg.add([0, 1, 2, 3], 1.0, 'REPLACE')
_vg = ob_eyes.vertex_groups.new(name='Bone head')
_vg.add([0, 1, 2, 3], 1.0, 'REPLACE')
_m = ob_eyes.modifiers.new('coa_base_sprite', 'MASK')
_m.show_render = False
_m.vertex_group = 'coa_base_sprite'
_m.invert_vertex_group = True
_m = ob_eyes.modifiers.new('Armature', 'ARMATURE')
_m.object = ob_armature
ob_body_png.parent = ob_armature
ob_body_png.location = (-2.344, 0.03, 7.453)
ob_body_png.lineart.crease_threshold = 0.0
_vg = ob_body_png.vertex_groups.new(name='coa_base_sprite')
_vg.add([0, 1, 2, 3], 1.0, 'REPLACE')
_vg = ob_body_png.vertex_groups.new(name='Bone.002')
_vg.add([0, 1, 2, 3], 1.0, 'REPLACE')
_m = ob_body_png.modifiers.new('coa_base_sprite', 'MASK')
_m.show_render = False
_m.vertex_group = 'coa_base_sprite'
_m.invert_vertex_group = True
_m = ob_body_png.modifiers.new('Armature', 'ARMATURE')
_m.object = ob_armature
ob_scarf_png.parent = ob_armature
ob_scarf_png.location = (-2.394, 0.0, 10.3)
ob_scarf_png.lineart.crease_threshold = 0.0
_vg = ob_scarf_png.vertex_groups.new(name='coa_base_sprite')
_vg.add([0, 1, 2, 3], 1.0, 'REPLACE')
_vg = ob_scarf_png.vertex_groups.new(name='Bone.011')
for _i, _w in zip([0, 1, 2, 3, 4, 5, 6, 7, 8, 9, 10, 11, 12, 13, 14, 15, 16, 17, 18, 19, 20, 21, 22, 23, 24, 25, 26, 27, 28, 29, 30, 31, 32, 33, 34, 35, 36, 37, 38, 39, 40, 41, 42, 43, 44, 45, 46, 47, 48, 49, 50, 51, 52, 53, 54, 55, 56, 57, 58, 59, 60, 61, 62, 63, 64, 65, 66, 67, 68, 69, 70, 71, 72, 73, 74, 75, 76, 77, 78, 79, 80, 81, 82, 83, 84, 85, 86, 87, 88, 89, 90, 91, 92, 93, 94, 95, 96, 97, 98, 99, 100, 101, 102, 103, 104, 105, 106, 107, 108, 109, 110, 111, 112, 113, 114, 115, 116, 117, 118, 119, 120, 121, 122, 123, 124, 125, 126, 127, 128, 129, 130, 131, 132, 133, 134, 135, 136, 137, 138, 139, 140, 141, 142, 143, 144, 145, 146, 147, 148, 149], [0.1388, 0.7135, 0.9137, 0.3052, 0.9969, 0.9869, 0.9798, 0.94, 0.8614, 0.6555, 0.3993, 0.1855, 0.05568, 0.01175, 0.0006114, 0.0, 0.0009763, 0.003242, 0.01194, 3.815e-06, 0.0007672, 0.08034, 0.08036, 0.1918, 0.4454, 0.7534, 1.0, 1.0, 1.0, 1.0, 1.0, 1.0, 1.0, 1.0, 1.0, 1.0, 1.0, 1.0, 1.0, 1.0, 1.0, 1.0, 1.0, 1.0, 0.9995, 0.9992, 0.9988, 1.0, 1.0, 1.0, 1.0, 1.0, 1.0, 0.9998, 0.9983, 0.001924, 0.02155, 0.01446, 0.04302, 0.02853, 0.2123, 0.2778, 1.0, 0.9993, 0.03719, 0.07004, 1.0, 1.0, 1.0, 0.9546, 1.0, 0.0726, 0.2657, 1.0, 1.0, 1.0, 0.6127, 0.639, 0.766, 1.0, 1.0, 1.0, 1.0, 1.0, 1.0, 1.0, 1.0, 0.9989, 0.09205, 0.9999, 1.0, 1.0, 1.0, 1.0, 1.0, 1.0, 1.0, 1.0, 1.0, 0.5526, 0.5023, 0.9951, 0.9982, 1.0, 0.9999, 1.0, 1.0, 1.0, 1.0, 1.0, 0.7873, 0.8636, 0.9181, 0.1662, 0.1147, 0.4041, 0.3985, 0.5288, 0.8349, 0.8116, 0.934, 0.9294, 0.957, 1.0, 0.9992, 1.0, 0.984, 0.992, 1.0, 1.0, 0.9762, 0.9705, 0.9879, 0.9979, 1.0, 1.0, 1.0, 1.0, 1.0, 1.0, 1.0, 1.0, 0.9994, 0.9999, 1.0, 1.0, 1.0, 1.0, 1.0, 1.0]): _vg.add([_i], _w, 'REPLACE')
_vg = ob_scarf_png.vertex_groups.new(name='Bone scarf')
for _i, _w in zip([0, 1, 2, 3, 4, 5, 6, 7, 8, 9, 10, 11, 12, 13, 14, 15, 16, 17, 18, 19, 20, 21, 22, 23, 24, 25, 26, 27, 28, 29, 30, 31, 32, 33, 50, 51, 52, 53, 54, 55, 56, 57, 58, 59, 60, 61, 62, 63, 64, 65, 66, 67, 68, 69, 70, 71, 72, 74, 75, 76, 77, 78, 79, 80, 82, 83, 84, 85, 86, 87, 88, 89, 90, 95, 99, 100, 101, 102, 103, 104, 105, 106, 107, 108, 110, 111, 112, 113, 114, 115, 116, 117, 118, 119, 120, 121, 122, 123, 124, 125, 126, 127, 129, 130, 131, 132, 133, 137, 139, 142, 143, 144, 147, 148], [0.8612, 0.2865, 0.08628, 0.6948, 0.003136, 0.01305, 0.02017, 0.06, 0.1386, 0.3445, 0.6007, 0.8145, 0.9443, 0.9883, 0.9994, 1.0, 0.999, 0.9968, 0.9881, 1.0, 0.9992, 0.9197, 0.9196, 0.8082, 0.5546, 0.2466, 0.0, 0.0, 0.0, 0.0, 0.0, 0.0, 5.96e-07, 8.941e-07, 5.96e-08, 0.0, 0.0, 0.0001965, 0.001729, 0.9981, 0.9784, 0.9855, 0.957, 0.9715, 0.7877, 0.7222, 0.0, 0.000724, 0.9628, 0.93, 0.0, 0.0, 0.0, 0.04542, 0.0, 0.9274, 0.7343, 0.0, 0.0, 0.3873, 0.361, 0.234, 1.192e-07, 5.96e-08, 5.96e-07, 5.96e-08, 0.0, 0.0, 1.192e-07, 0.001072, 0.9079, 9.477e-05, 0.0, 0.0, 0.4474, 0.4977, 0.004946, 0.001831, 8.213e-06, 8.354e-05, 0.0, 0.0, 5.96e-08, 5.96e-08, 0.2127, 0.1364, 0.08194, 0.8338, 0.8853, 0.5959, 0.6015, 0.4712, 0.1651, 0.1884, 0.06604, 0.07057, 0.043, 0.0, 0.000789, 0.0, 0.01605, 0.007964, 0.0, 0.02381, 0.02948, 0.01207, 0.002067, 0.0, 0.0, 0.0006318, 7.383e-05, 0.0, 0.0, 0.0]): _vg.add([_i], _w, 'REPLACE')
_m = ob_scarf_png.modifiers.new('coa_base_sprite', 'MASK')
_m.vertex_group = 'coa_base_sprite'
_m.invert_vertex_group = True
_m = ob_scarf_png.modifiers.new('Armature', 'ARMATURE')
_m.object = ob_armature
ob_leg_right_png.parent = ob_armature
ob_leg_right_png.location = (-0.9341, 0.06, 5.073)
ob_leg_right_png.lineart.crease_threshold = 0.0
_vg = ob_leg_right_png.vertex_groups.new(name='coa_base_sprite')
_vg.add([0, 1, 2, 3], 1.0, 'REPLACE')
_vg = ob_leg_right_png.vertex_groups.new(name='Bone leg right')
for _i, _w in zip([0, 1, 2, 3, 4, 5, 6, 7, 8, 9, 10, 11, 12, 13, 14, 15, 16, 17, 32, 33, 34, 35, 36, 37, 38, 39, 40, 41, 42, 43, 44, 45, 46, 47], [1.0, 1.0, 1.0, 1.0, 0.9998, 0.9998, 0.9997, 0.9994, 0.9985, 0.9963, 0.9914, 0.98, 0.9531, 0.8881, 0.7224, 0.2488, 0.08367, 0.005257, 0.05513, 0.13, 0.3058, 0.7174, 0.8935, 0.9628, 0.9881, 0.9965, 0.9991, 0.9998, 1.0, 0.9999, 0.9999, 0.9999, 0.9998, 0.9998]): _vg.add([_i], _w, 'REPLACE')
_vg = ob_leg_right_png.vertex_groups.new(name='Bone.005')
for _i, _w in zip([12, 13, 14, 15, 16, 17, 18, 19, 20, 21, 22, 26, 27, 28, 29, 30, 31, 32, 33, 34, 35, 36, 37], [0.04357, 0.1115, 0.2768, 0.7494, 0.9119, 0.9608, 0.9568, 0.8782, 0.5085, 0.1186, 0.0123, 0.002308, 0.07565, 0.2522, 0.6314, 0.8444, 0.9232, 0.9227, 0.8611, 0.6908, 0.2813, 0.1061, 0.02405]): _vg.add([_i], _w, 'REPLACE')
_vg = ob_leg_right_png.vertex_groups.new(name='Bone foot right')
for _i, _w in zip([18, 19, 20, 21, 22, 23, 24, 25, 26, 27, 28, 29, 30, 31], [0.01875, 0.1192, 0.491, 0.8812, 0.9688, 0.9892, 0.9885, 0.9852, 0.9737, 0.9241, 0.7467, 0.3657, 0.148, 0.05575]): _vg.add([_i], _w, 'REPLACE')
_m = ob_leg_right_png.modifiers.new('coa_base_sprite', 'MASK')
_m.vertex_group = 'coa_base_sprite'
_m.invert_vertex_group = True
_m = ob_leg_right_png.modifiers.new('Armature', 'ARMATURE')
_m.object = ob_armature
ob_leg_left_png.parent = ob_armature
ob_leg_left_png.location = (0.4859, 0.05, 5.003)
ob_leg_left_png.lineart.crease_threshold = 0.0
_vg = ob_leg_left_png.vertex_groups.new(name='coa_base_sprite')
_vg.add([0, 1, 2, 3], 1.0, 'REPLACE')
_vg = ob_leg_left_png.vertex_groups.new(name='Bone leg left')
for _i, _w in zip([4, 5, 6, 7, 8, 9, 10, 11, 12, 13, 14, 15, 16, 34, 35, 36, 37, 38, 39, 40, 41, 42, 43, 44, 45, 46, 47, 48, 49], [1.0, 1.0, 1.0, 1.0, 1.0, 1.0, 1.0, 1.0, 1.0, 0.9, 0.69, 0.2375, 0.025, 0.0, 0.1125, 0.425, 0.65, 0.9, 1.0, 1.0, 1.0, 1.0, 1.0, 1.0, 1.0, 1.0, 1.0, 1.0, 1.0]): _vg.add([_i], _w, 'REPLACE')
_vg = ob_leg_left_png.vertex_groups.new(name='Bone.008')
for _i, _w in zip([4, 5, 6, 7, 8, 9, 10, 11, 12, 13, 14, 15, 16, 17, 18, 19, 20, 21, 22, 23, 24, 25, 26, 27, 28, 29, 30, 31, 32, 33, 34, 35, 36, 37, 38, 39, 40, 41, 42, 43, 44, 45, 46, 47, 48, 49], [0.0, 0.0, 0.0, 0.0, 0.0, 0.0, 0.0, 0.0, 0.0, 0.1, 0.31, 0.7625, 0.975, 1.0, 1.0, 1.0, 0.5, 0.0625, 0.0, 0.0, 0.0, 0.0, 0.0, 0.0, 0.0, 0.0, 0.3125, 1.0, 1.0, 1.0, 1.0, 0.8875, 0.575, 0.35, 0.1, 0.0, 0.0, 0.0, 0.0, 0.0, 0.0, 0.0, 0.0, 0.0, 0.0, 0.0]): _vg.add([_i], _w, 'REPLACE')
_vg = ob_leg_left_png.vertex_groups.new(name='Bone foot left')
for _i, _w in zip([20, 21, 22, 23, 24, 25, 26, 27, 28, 29, 30], [0.5, 0.9375, 1.0, 1.0, 1.0, 1.0, 1.0, 1.0, 1.0, 1.0, 0.6875]): _vg.add([_i], _w, 'REPLACE')
_m = ob_leg_left_png.modifiers.new('coa_base_sprite', 'MASK')
_m.vertex_group = 'coa_base_sprite'
_m.invert_vertex_group = True
_m = ob_leg_left_png.modifiers.new('Armature', 'ARMATURE')
_m.object = ob_armature
ob_head_png.parent = ob_armature
ob_head_png.location = (-2.294, 0.04, 11.82)
ob_head_png.lineart.crease_threshold = 0.0
_vg = ob_head_png.vertex_groups.new(name='coa_base_sprite')
_vg.add([0, 1, 2, 3], 1.0, 'REPLACE')
_vg = ob_head_png.vertex_groups.new(name='Bone head')
_vg.add([0, 1, 2, 3], 1.0, 'REPLACE')
_m = ob_head_png.modifiers.new('coa_base_sprite', 'MASK')
_m.show_render = False
_m.vertex_group = 'coa_base_sprite'
_m.invert_vertex_group = True
_m = ob_head_png.modifiers.new('Armature', 'ARMATURE')
_m.object = ob_armature

# ---- collection membership
col_collection_1.objects.link(ob_front)
col_collection_1.objects.link(ob_armature)
col_collection_1.objects.link(ob_eyes)
col_collection_1.objects.link(ob_body_png)
col_collection_1.objects.link(ob_scarf_png)
col_collection_1.objects.link(ob_leg_right_png)
col_collection_1.objects.link(ob_leg_left_png)
col_collection_1.objects.link(ob_head_png)

# ---- scene / render settings (as saved in the file)
scene.frame_start = 0; scene.frame_end = 40; scene.frame_set(20)
scene.render.engine = 'BLENDER_EEVEE_NEXT'
scene.render.resolution_percentage = 50
scene.render.dither_intensity = 0.0
scene.render.use_bake_clear = False
scene.render.bake_margin = 0
scene.cycles.use_denoising = False
scene.cycles.samples = 128
scene.cycles.sampling_pattern = 'TABULATED_SOBOL'
scene.cycles.use_adaptive_sampling = False
scene.cycles.use_light_tree = False
scene.cycles.blur_glossy = 0.0
scene.cycles.sample_clamp_indirect = 0.0
scene.view_settings.view_transform = 'Standard'
bpy.context.view_layer.update()

# ---- added for rendering (the .blend has no active camera and no usable light): camera, sun
cam_auto = bpy.data.cameras.new('AutoCamera')
cam_auto.lens = 50.0
cam_auto.sensor_width = 36.0
cam_auto.clip_end = 1000.0
ob_auto_camera = bpy.data.objects.new('AutoCamera', cam_auto)
scene.collection.objects.link(ob_auto_camera)
ob_auto_camera.location = (12.1334, -14.473, 15.5338)
ob_auto_camera.rotation_euler = (1.09748, -7.21219e-08, 0.694738)
scene.camera = ob_auto_camera
light_auto_sun = bpy.data.lights.new('AutoSun', 'SUN')
light_auto_sun.energy = 3.0
light_auto_sun.angle = 0.0523599
ob_auto_sun = bpy.data.objects.new('AutoSun', light_auto_sun)
scene.collection.objects.link(ob_auto_sun)
ob_auto_sun.rotation_euler = (0.872665, 0.174533, 0.523599)
bpy.context.view_layer.update()

